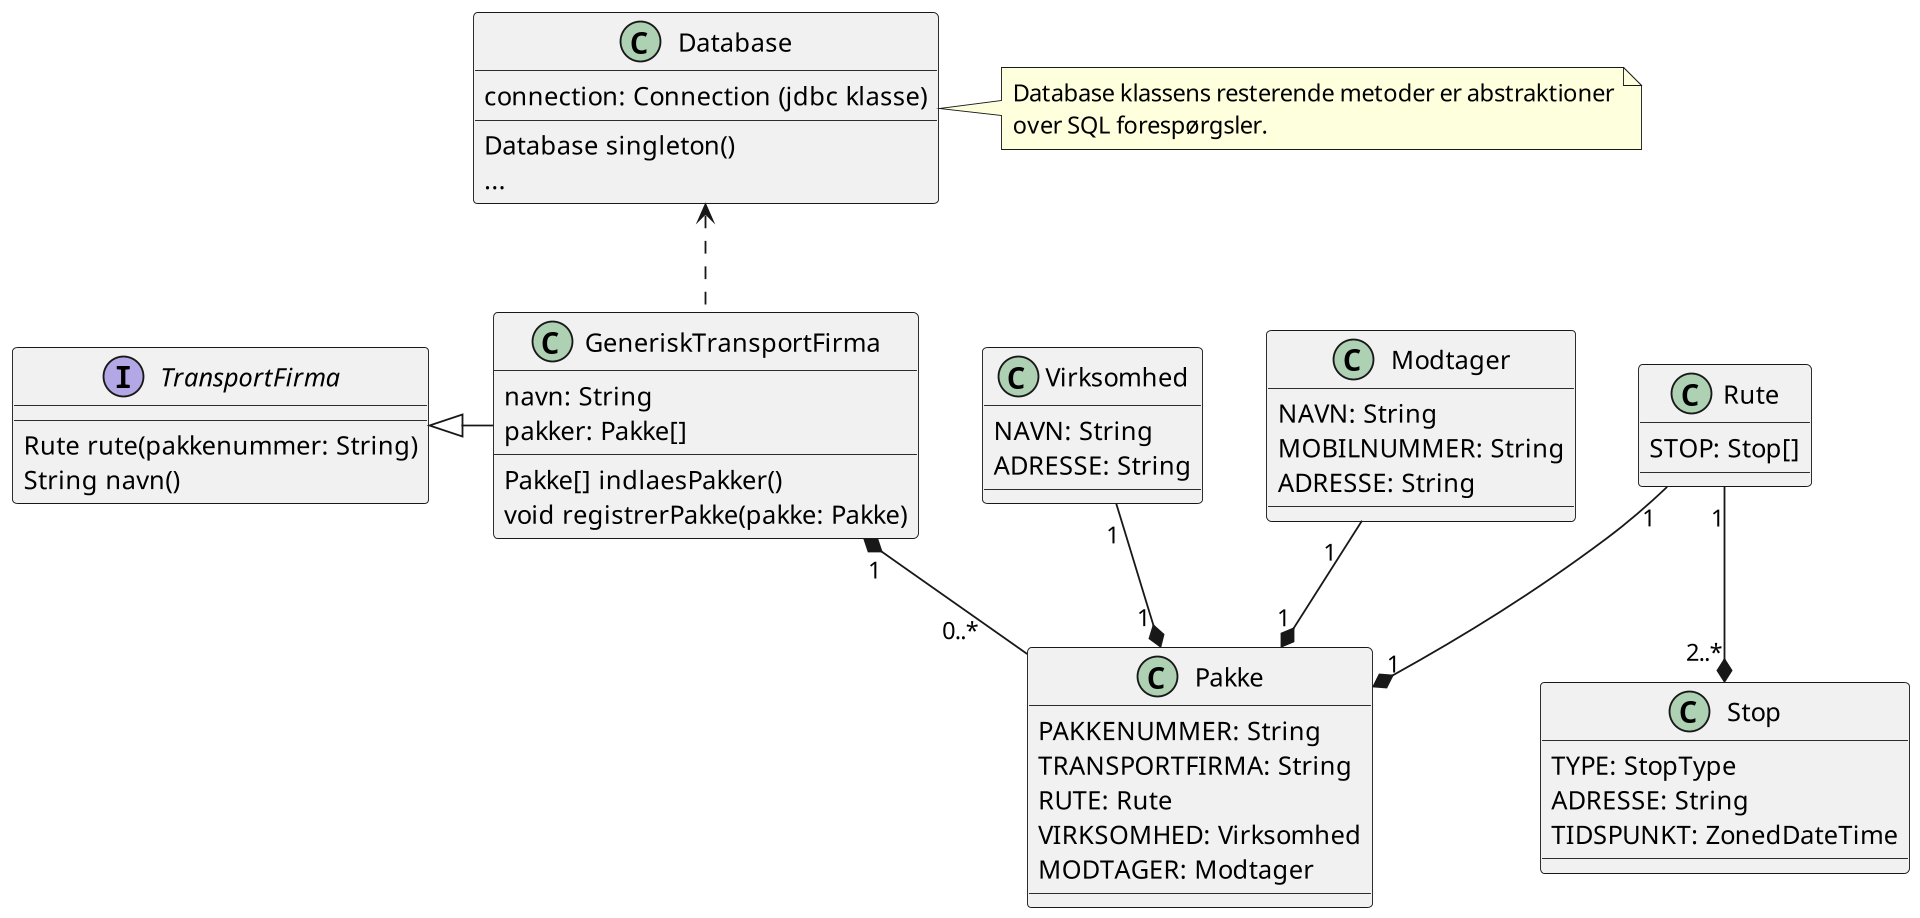

The diagram above was rendered by PlantUML. Its source (embedded in the PNG):
@startuml
scale 1920*1080
skinparam classAttributeIconSize 0
interface TransportFirma {
	Rute rute(pakkenummer: String)
	String navn()
}
TransportFirma <|- GeneriskTransportFirma
class Virksomhed {
	NAVN: String
	ADRESSE: String
}
class Modtager {
	NAVN: String
	MOBILNUMMER: String
	ADRESSE: String
}
class Stop {
	TYPE: StopType
	ADRESSE: String
	TIDSPUNKT: ZonedDateTime
}
class Rute {
	STOP: Stop[]
}
class Pakke {
	PAKKENUMMER: String
	TRANSPORTFIRMA: String
	RUTE: Rute
	VIRKSOMHED: Virksomhed
	MODTAGER: Modtager
}
Rute "1" --* "1" Pakke
Rute "1" --* "2..*" Stop
Virksomhed "1" --* "1 " Pakke
Modtager "1   " --* "1" Pakke
class Database {
	{field} connection: Connection (jdbc klasse)
	Database singleton()
	{method} ...
}
note right
	Database klassens resterende metoder er abstraktioner
	over SQL forespørgsler.
end note
Database <.. GeneriskTransportFirma
GeneriskTransportFirma "1" *-- "0..*\t     " Pakke
class GeneriskTransportFirma {
	navn: String
	pakker: Pakke[]
	Pakke[] indlaesPakker()
	void registrerPakke(pakke: Pakke)
}
@enduml